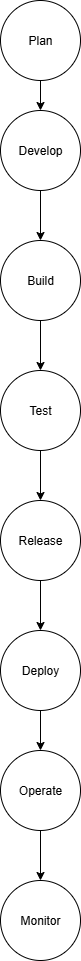

The diagram above was exported from draw.io. Its source (the exported page's mxGraphModel, read from the mxfile embedded in the PNG):
<mxGraphModel dx="1042" dy="562" grid="1" gridSize="10" guides="1" tooltips="1" connect="1" arrows="1" fold="1" page="1" pageScale="1" pageWidth="850" pageHeight="1100" math="0" shadow="0">
  <root>
    <mxCell id="0" />
    <mxCell id="1" parent="0" />
    <mxCell id="BSMm6D6mywuNPy8-rbmW-3" value="" style="edgeStyle=orthogonalEdgeStyle;rounded=0;orthogonalLoop=1;jettySize=auto;html=1;" edge="1" parent="1" source="BSMm6D6mywuNPy8-rbmW-1" target="BSMm6D6mywuNPy8-rbmW-2">
      <mxGeometry relative="1" as="geometry" />
    </mxCell>
    <mxCell id="BSMm6D6mywuNPy8-rbmW-1" value="Plan" style="ellipse;whiteSpace=wrap;html=1;aspect=fixed;" vertex="1" parent="1">
      <mxGeometry x="360" y="10" width="80" height="80" as="geometry" />
    </mxCell>
    <mxCell id="BSMm6D6mywuNPy8-rbmW-5" value="" style="edgeStyle=orthogonalEdgeStyle;rounded=0;orthogonalLoop=1;jettySize=auto;html=1;" edge="1" parent="1" source="BSMm6D6mywuNPy8-rbmW-2" target="BSMm6D6mywuNPy8-rbmW-4">
      <mxGeometry relative="1" as="geometry" />
    </mxCell>
    <mxCell id="BSMm6D6mywuNPy8-rbmW-2" value="Develop" style="ellipse;whiteSpace=wrap;html=1;aspect=fixed;" vertex="1" parent="1">
      <mxGeometry x="360" y="120" width="80" height="80" as="geometry" />
    </mxCell>
    <mxCell id="BSMm6D6mywuNPy8-rbmW-7" value="" style="edgeStyle=orthogonalEdgeStyle;rounded=0;orthogonalLoop=1;jettySize=auto;html=1;" edge="1" parent="1" source="BSMm6D6mywuNPy8-rbmW-4" target="BSMm6D6mywuNPy8-rbmW-6">
      <mxGeometry relative="1" as="geometry" />
    </mxCell>
    <mxCell id="BSMm6D6mywuNPy8-rbmW-4" value="Build" style="ellipse;whiteSpace=wrap;html=1;aspect=fixed;" vertex="1" parent="1">
      <mxGeometry x="360" y="250" width="80" height="80" as="geometry" />
    </mxCell>
    <mxCell id="BSMm6D6mywuNPy8-rbmW-9" value="" style="edgeStyle=orthogonalEdgeStyle;rounded=0;orthogonalLoop=1;jettySize=auto;html=1;" edge="1" parent="1" source="BSMm6D6mywuNPy8-rbmW-6" target="BSMm6D6mywuNPy8-rbmW-8">
      <mxGeometry relative="1" as="geometry" />
    </mxCell>
    <mxCell id="BSMm6D6mywuNPy8-rbmW-6" value="Test" style="ellipse;whiteSpace=wrap;html=1;aspect=fixed;" vertex="1" parent="1">
      <mxGeometry x="360" y="380" width="80" height="80" as="geometry" />
    </mxCell>
    <mxCell id="BSMm6D6mywuNPy8-rbmW-11" value="" style="edgeStyle=orthogonalEdgeStyle;rounded=0;orthogonalLoop=1;jettySize=auto;html=1;" edge="1" parent="1" source="BSMm6D6mywuNPy8-rbmW-8" target="BSMm6D6mywuNPy8-rbmW-10">
      <mxGeometry relative="1" as="geometry" />
    </mxCell>
    <mxCell id="BSMm6D6mywuNPy8-rbmW-8" value="Release" style="ellipse;whiteSpace=wrap;html=1;aspect=fixed;" vertex="1" parent="1">
      <mxGeometry x="360" y="510" width="80" height="80" as="geometry" />
    </mxCell>
    <mxCell id="BSMm6D6mywuNPy8-rbmW-13" value="" style="edgeStyle=orthogonalEdgeStyle;rounded=0;orthogonalLoop=1;jettySize=auto;html=1;" edge="1" parent="1" source="BSMm6D6mywuNPy8-rbmW-10" target="BSMm6D6mywuNPy8-rbmW-12">
      <mxGeometry relative="1" as="geometry" />
    </mxCell>
    <mxCell id="BSMm6D6mywuNPy8-rbmW-10" value="Deploy" style="ellipse;whiteSpace=wrap;html=1;aspect=fixed;" vertex="1" parent="1">
      <mxGeometry x="360" y="640" width="80" height="80" as="geometry" />
    </mxCell>
    <mxCell id="BSMm6D6mywuNPy8-rbmW-15" value="" style="edgeStyle=orthogonalEdgeStyle;rounded=0;orthogonalLoop=1;jettySize=auto;html=1;" edge="1" parent="1" source="BSMm6D6mywuNPy8-rbmW-12" target="BSMm6D6mywuNPy8-rbmW-14">
      <mxGeometry relative="1" as="geometry" />
    </mxCell>
    <mxCell id="BSMm6D6mywuNPy8-rbmW-12" value="Operate" style="ellipse;whiteSpace=wrap;html=1;aspect=fixed;" vertex="1" parent="1">
      <mxGeometry x="360" y="760" width="80" height="80" as="geometry" />
    </mxCell>
    <mxCell id="BSMm6D6mywuNPy8-rbmW-14" value="Monitor" style="ellipse;whiteSpace=wrap;html=1;aspect=fixed;" vertex="1" parent="1">
      <mxGeometry x="360" y="890" width="80" height="80" as="geometry" />
    </mxCell>
  </root>
</mxGraphModel>